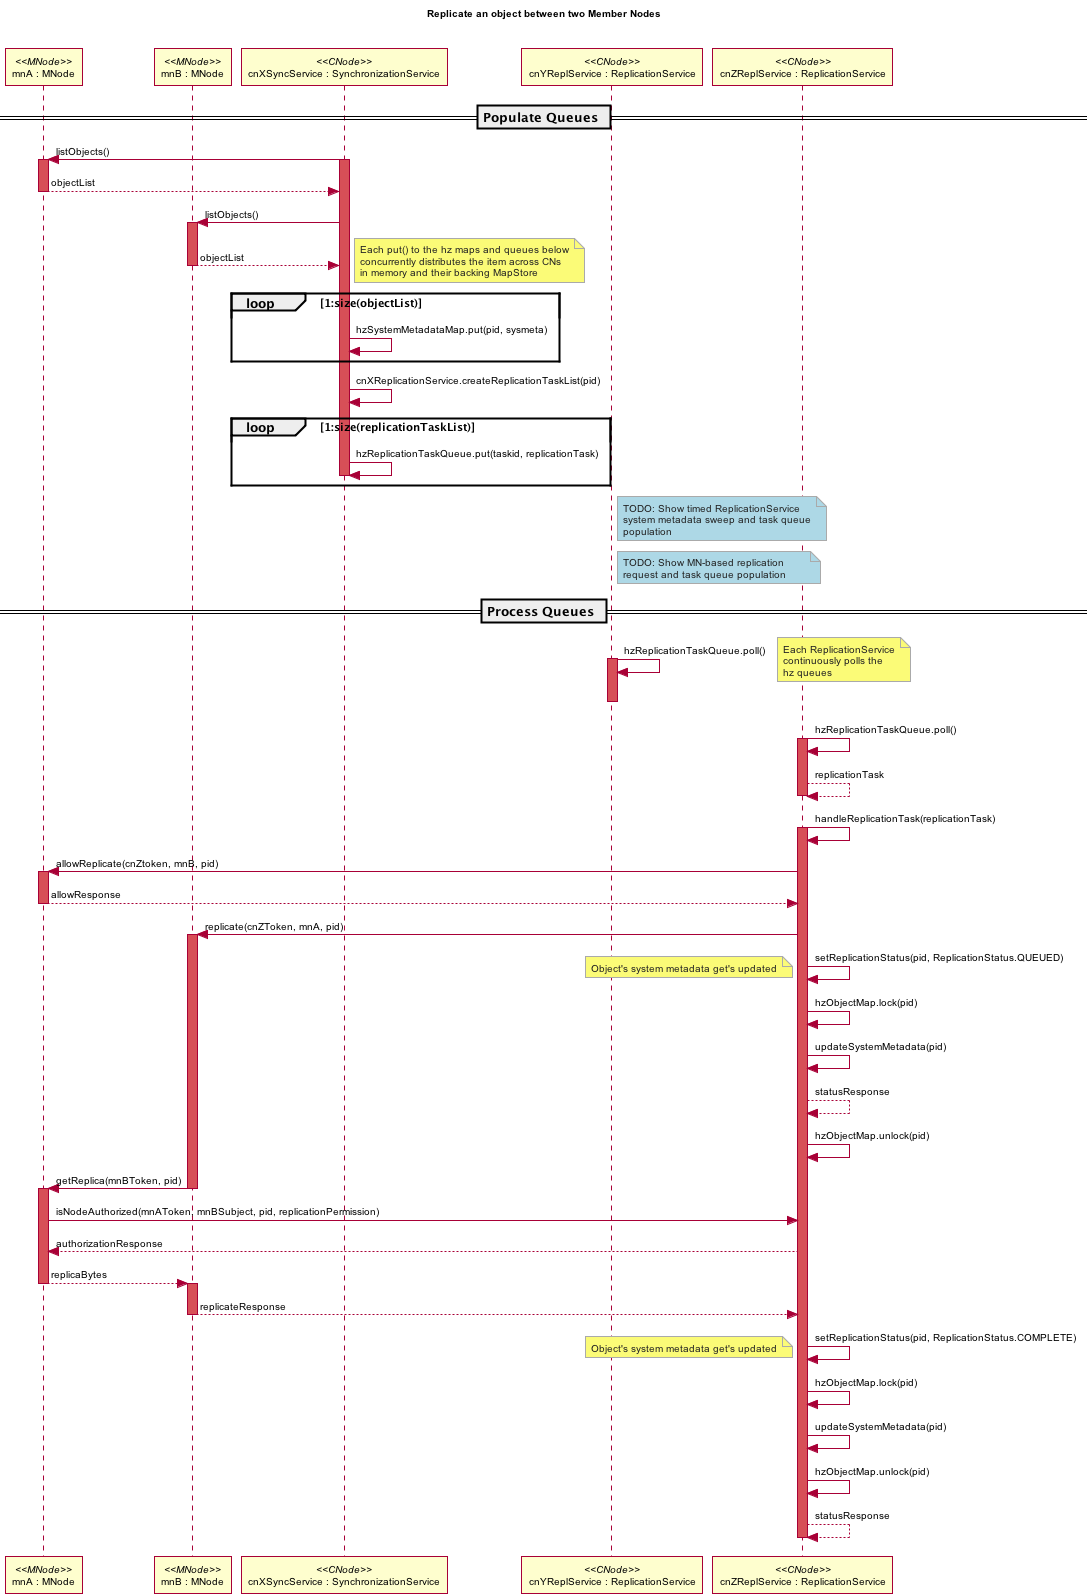

The diagram above was rendered by PlantUML. Its source (embedded in the PNG):
@startuml images/repl_01.png
skinparam activityFontColor black
skinparam activityFontSize 10
skinparam activityFontName arial
skinparam activityArrowFontColor black
skinparam activityArrowFontSize 10
skinparam activityArrowFontName arial
skinparam classArrowFontColor black
skinparam classArrowFontSize 10
skinparam classArrowFontName arial
skinparam classAttributeFontColor black
skinparam classAttributeFontSize 10
skinparam classAttributeFontName arial
skinparam classFontColor black
skinparam classFontSize 10
skinparam classFontName arial
skinparam componentFontColor black
skinparam componentFontSize 10
skinparam componentFontName arial
skinparam componentArrowFontColor black
skinparam componentArrowFontSize 10
skinparam componentArrowFontName arial
skinparam noteFontColor black
skinparam noteFontSize 10
skinparam noteFontName arial
skinparam packageFontColor black
skinparam packageFontSize 10
skinparam packageFontName arial
skinparam sequenceActorFontColor black
skinparam sequenceActorFontSize 10
skinparam sequenceActorFontName arial
skinparam sequenceArrowFontColor black
skinparam sequenceArrowFontSize 10
skinparam sequenceArrowFontName arial
skinparam sequenceGroupingFontColor black
skinparam sequenceGroupingFontSize 10
skinparam sequenceGroupingFontName arial
skinparam sequenceGroupingHeaderFontColor black
skinparam sequenceGroupingHeaderFontSize 10
skinparam sequenceGroupingHeaderFontName arial
skinparam sequenceParticipantFontColor black
skinparam sequenceParticipantFontSize 10
skinparam sequenceParticipantFontName arial
skinparam sequenceTitleFontColor black
skinparam sequenceTitleFontSize 10
skinparam sequenceTitleFontName arial
skinparam titleFontColor black
skinparam titleFontSize 10
skinparam titleFontName arial
skinparam usecaseFontColor black
skinparam usecaseFontSize 7
skinparam usecaseFontName arial
skinparam usecaseActorFontColor black
skinparam usecaseActorFontSize 7
skinparam usecaseActorFontName arial
skinparam usecaseArrowFontColor black
skinparam usecaseArrowFontSize 7
skinparam usecaseArrowFontName arial
skinparam notebordercolor #AAAAAA
skinparam notefontcolor #222222
title Replicate an object between two Member Nodes\n\n
participant "mnA : MNode" as mnA <<MNode>>
participant "mnB : MNode" as mnB <<MNode>>
participant "cnXSyncService : SynchronizationService" as cnX <<CNode>>
participant "cnYReplService : ReplicationService" as cnY <<CNode>>
participant "cnZReplService : ReplicationService" as cnZ <<CNode>>

== Populate Queues ==
cnX -> mnA: listObjects()
activate cnX #D74F57
activate mnA #D74F57
mnA --> cnX: objectList
deactivate mnA

cnX -> mnB: listObjects()
activate mnB #D74F57
mnB --> cnX: objectList
deactivate mnB
note right
Each put() to the hz maps and queues below
concurrently distributes the item across CNs
in memory and their backing MapStore
end note

loop 1:size(objectList)
cnX -> cnX: hzSystemMetadataMap.put(pid, sysmeta)
end
cnX -> cnX: cnXReplicationService.createReplicationTaskList(pid)
loop 1:size(replicationTaskList)
cnX -> cnX: hzReplicationTaskQueue.put(taskid, replicationTask)
deactivate cnX
end
note right of cnY #lightblue
  TODO: Show timed ReplicationService 
  system metadata sweep and task queue
  population
end note

note right of cnY #lightblue
  TODO: Show MN-based replication       
  request and task queue population   
end note
 
== Process Queues ==

cnY -> cnY: hzReplicationTaskQueue.poll()
activate cnY #D74F57
deactivate cnY

note right
Each ReplicationService
continuously polls the 
hz queues
end note


cnZ -> cnZ: hzReplicationTaskQueue.poll()
activate cnZ #D74F57
cnZ --> cnZ: replicationTask
deactivate cnZ
      
cnZ -> cnZ: handleReplicationTask(replicationTask)
activate cnZ #D74F57
cnZ -> mnA: allowReplicate(cnZtoken, mnB, pid)
activate mnA #D74F57
mnA --> cnZ: allowResponse
deactivate mnA
cnZ -> mnB: replicate(cnZToken, mnA, pid)
activate mnB #D74F57
cnZ -> cnZ: setReplicationStatus(pid, ReplicationStatus.QUEUED)
note left
 Object's system metadata get's updated
end note
cnZ -> cnZ: hzObjectMap.lock(pid)
cnZ -> cnZ: updateSystemMetadata(pid)
cnZ --> cnZ: statusResponse
cnZ -> cnZ: hzObjectMap.unlock(pid)

mnB -> mnA: getReplica(mnBToken, pid)
deactivate mnB
activate mnA #D74F57
mnA -> cnZ: isNodeAuthorized(mnAToken, mnBSubject, pid, replicationPermission)
cnZ --> mnA: authorizationResponse
mnA --> mnB: replicaBytes
deactivate mnA
activate mnB #D74F57
mnB --> cnZ: replicateResponse
deactivate mnB

cnZ -> cnZ: setReplicationStatus(pid, ReplicationStatus.COMPLETE)
note left
Object's system metadata get's updated
end note
cnZ -> cnZ: hzObjectMap.lock(pid)
cnZ -> cnZ: updateSystemMetadata(pid)
cnZ -> cnZ: hzObjectMap.unlock(pid)
cnZ --> cnZ: statusResponse
deactivate cnZ
@enduml